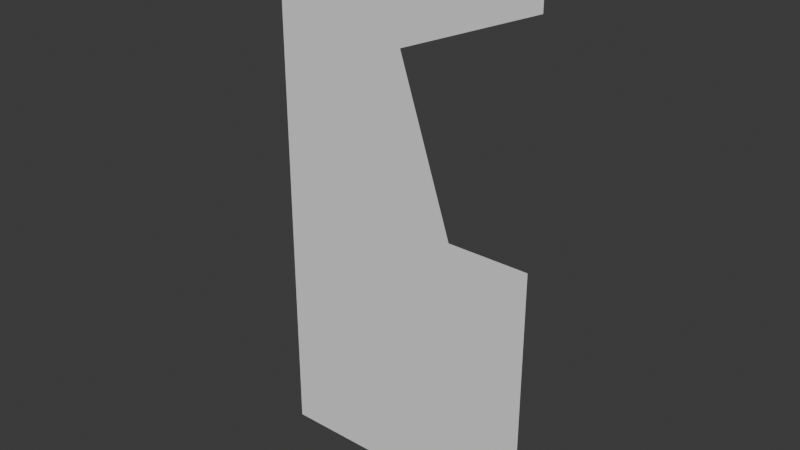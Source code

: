 # Source: cabinets.blend  (saved by Blender 4.5.90; exported with 4.5.12 LTS)
import bpy
from mathutils import Matrix  # noqa: F401  (used for matrix-valued properties, if any)

bpy.ops.wm.read_factory_settings(use_empty=True)
scene = bpy.context.scene
scene.name = 'Scene'

# ---- collections
col_classic = bpy.data.collections.new('Classic'); scene.collection.children.link(col_classic)

# ---- world
world_world = bpy.data.worlds.new('World'); scene.world = world_world
world_world.use_nodes = True; world_world.node_tree.nodes.clear()
_N = world_world.node_tree.nodes; _L = world_world.node_tree.links
n0 = _N.new('ShaderNodeOutputWorld'); n0.name = 'World Output'; n0.location = (200, 100)
n1 = _N.new('ShaderNodeBackground'); n1.name = 'Background'; n1.location = (-200, 100)
n1.inputs[0].default_value = (0.05088, 0.05088, 0.05088, 1.0)
_L.new(n1.outputs[0], n0.inputs[0])
n0.is_active_output = True
world_world.color = (0.05088, 0.05088, 0.05088)
world_world.sun_shadow_jitter_overblur = 0.0

# ---- meshes
me_plane = bpy.data.meshes.new('Plane')
me_plane.from_pydata([(-0.5, -1.0, 0.0), (0.5, -1.0, 0.0), (-0.5, 0.9, 4.371e-09), (0.5, 1.0, 0.0), (0.5, 0.8, 8.742e-09), (0.5, 0.0, -4.371e-08), (0.2, 0.0, -4.371e-08), (-1.49e-08, 0.6, -6.994e-08)], [], [(2, 0, 1, 5, 6, 7, 4, 3)])
_uv = me_plane.uv_layers.new(name='UVMap')
_uv.uv.foreach_set('vector', [0.0, 0.0, 0.0, 0.0, 0.0, 0.0, 0.0, 0.0, 0.0, 0.0, 0.0, 0.0, 0.0, 0.0, 0.0, 0.0])
me_plane.update()

# ---- objects
ob_plane = bpy.data.objects.new('Plane', me_plane)

# ---- transforms, parenting, visibility, modifiers, constraints
ob_plane.location = (0.0, -0.3, 1.0)
ob_plane.rotation_euler = (1.571, 0.0, 0.0)

# ---- collection membership
col_classic.objects.link(ob_plane)

# ---- scene / render settings (as saved in the file)
scene.frame_start = 1; scene.frame_end = 250; scene.frame_set(1)
scene.render.engine = 'BLENDER_EEVEE_NEXT'
bpy.context.view_layer.update()

# ---- added for rendering (the .blend has no active camera and no usable light): camera, sun
cam_auto = bpy.data.cameras.new('AutoCamera')
cam_auto.lens = 50.0
cam_auto.sensor_width = 36.0
cam_auto.clip_end = 1000.0
ob_auto_camera = bpy.data.objects.new('AutoCamera', cam_auto)
scene.collection.objects.link(ob_auto_camera)
ob_auto_camera.location = (2.06887, -2.78264, 2.65509)
ob_auto_camera.rotation_euler = (1.09748, -7.21219e-08, 0.694738)
scene.camera = ob_auto_camera
light_auto_sun = bpy.data.lights.new('AutoSun', 'SUN')
light_auto_sun.energy = 3.0
light_auto_sun.angle = 0.0523599
ob_auto_sun = bpy.data.objects.new('AutoSun', light_auto_sun)
scene.collection.objects.link(ob_auto_sun)
ob_auto_sun.rotation_euler = (0.872665, 0.174533, 0.523599)
bpy.context.view_layer.update()
